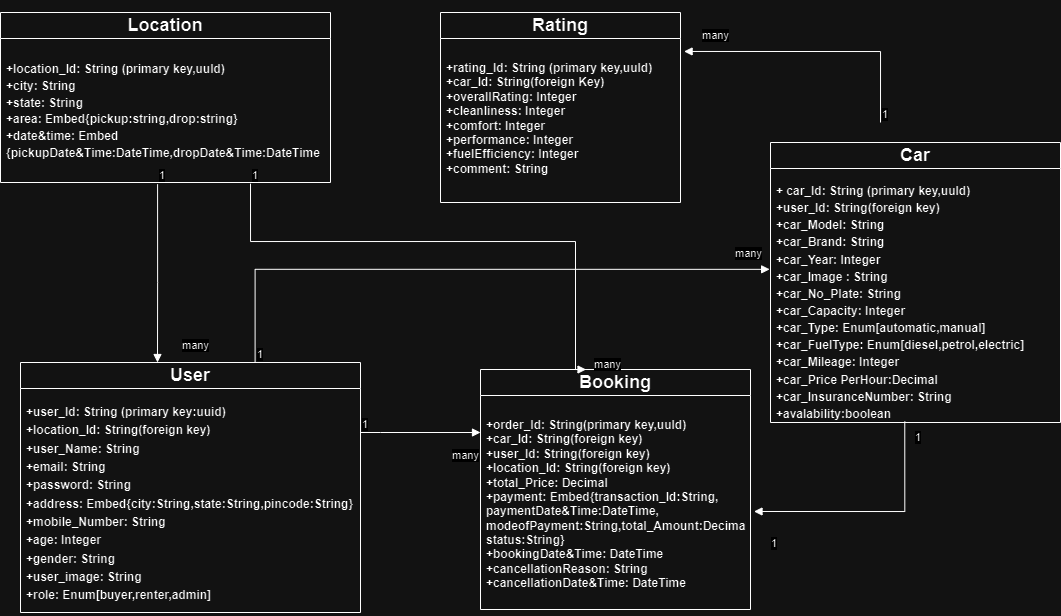

The diagram above was exported from draw.io. Its source (the exported page's mxGraphModel, read from the mxfile embedded in the PNG):
<mxGraphModel dx="819" dy="428" grid="1" gridSize="10" guides="1" tooltips="1" connect="1" arrows="1" fold="1" page="1" pageScale="1" pageWidth="850" pageHeight="1100" math="0" shadow="0">
  <root>
    <mxCell id="0" />
    <mxCell id="1" parent="0" />
    <mxCell id="d7ksF_8z3bVaVFALRsVX-27" value="&lt;h2&gt;Location&lt;/h2&gt;" style="swimlane;fontStyle=0;childLayout=stackLayout;horizontal=1;startSize=26;fillColor=none;horizontalStack=0;resizeParent=1;resizeParentMax=0;resizeLast=0;collapsible=1;marginBottom=0;whiteSpace=wrap;html=1;" parent="1" vertex="1">
      <mxGeometry x="40" y="210" width="330" height="170" as="geometry" />
    </mxCell>
    <mxCell id="d7ksF_8z3bVaVFALRsVX-37" style="edgeStyle=orthogonalEdgeStyle;rounded=0;orthogonalLoop=1;jettySize=auto;html=1;exitX=1;exitY=0.5;exitDx=0;exitDy=0;" parent="d7ksF_8z3bVaVFALRsVX-27" source="d7ksF_8z3bVaVFALRsVX-29" target="d7ksF_8z3bVaVFALRsVX-29" edge="1">
      <mxGeometry relative="1" as="geometry" />
    </mxCell>
    <mxCell id="d7ksF_8z3bVaVFALRsVX-29" value="&lt;h4 style=&quot;line-height: 140%;&quot;&gt;+location_Id: String (primary key,uuId)&lt;br&gt;+city: String&lt;br&gt;+state: String&lt;br&gt;+area: Embed{pickup:string,drop:string}&lt;br&gt;+date&amp;amp;time: Embed {pickupDate&amp;amp;Time:DateTime,dropDate&amp;amp;Time:DateTime&lt;/h4&gt;" style="text;strokeColor=none;fillColor=none;align=left;verticalAlign=top;spacingLeft=4;spacingRight=4;overflow=hidden;rotatable=0;points=[[0,0.5],[1,0.5]];portConstraint=eastwest;whiteSpace=wrap;html=1;" parent="d7ksF_8z3bVaVFALRsVX-27" vertex="1">
      <mxGeometry y="26" width="330" height="144" as="geometry" />
    </mxCell>
    <mxCell id="d7ksF_8z3bVaVFALRsVX-35" value="&lt;h2&gt;User&lt;/h2&gt;" style="swimlane;fontStyle=0;childLayout=stackLayout;horizontal=1;startSize=26;fillColor=none;horizontalStack=0;resizeParent=1;resizeParentMax=0;resizeLast=0;collapsible=1;marginBottom=0;whiteSpace=wrap;html=1;" parent="1" vertex="1">
      <mxGeometry x="60" y="560" width="340" height="250" as="geometry" />
    </mxCell>
    <mxCell id="d7ksF_8z3bVaVFALRsVX-72" value="many" style="endArrow=block;endFill=1;html=1;edgeStyle=orthogonalEdgeStyle;align=left;verticalAlign=top;rounded=0;" parent="d7ksF_8z3bVaVFALRsVX-35" edge="1">
      <mxGeometry x="0.4999" y="-10" relative="1" as="geometry">
        <mxPoint x="340" y="70" as="sourcePoint" />
        <mxPoint x="460" y="70" as="targetPoint" />
        <Array as="points">
          <mxPoint x="360" y="70" />
          <mxPoint x="360" y="70" />
        </Array>
        <mxPoint as="offset" />
      </mxGeometry>
    </mxCell>
    <mxCell id="d7ksF_8z3bVaVFALRsVX-73" value="1" style="edgeLabel;resizable=0;html=1;align=left;verticalAlign=bottom;" parent="d7ksF_8z3bVaVFALRsVX-72" connectable="0" vertex="1">
      <mxGeometry x="-1" relative="1" as="geometry" />
    </mxCell>
    <mxCell id="d7ksF_8z3bVaVFALRsVX-36" value="&lt;h4 style=&quot;line-height: 20%;&quot;&gt;+user_Id: String (primary key:uuid)&lt;/h4&gt;&lt;h4 style=&quot;line-height: 20%;&quot;&gt;+location_Id: String(foreign key)&lt;/h4&gt;&lt;h4 style=&quot;line-height: 20%;&quot;&gt;+user_Name: String&lt;/h4&gt;&lt;h4 style=&quot;line-height: 20%;&quot;&gt;+email: String&lt;/h4&gt;&lt;h4 style=&quot;line-height: 20%;&quot;&gt;+password: String&lt;/h4&gt;&lt;h4 style=&quot;line-height: 20%;&quot;&gt;+address: Embed{city:String,state:String,pincode:String}&lt;/h4&gt;&lt;h4 style=&quot;line-height: 20%;&quot;&gt;+mobile_Number: String&lt;/h4&gt;&lt;h4 style=&quot;line-height: 20%;&quot;&gt;+age: Integer&lt;/h4&gt;&lt;h4 style=&quot;line-height: 20%;&quot;&gt;+gender: String&lt;/h4&gt;&lt;h4 style=&quot;line-height: 20%;&quot;&gt;+user_image: String&lt;/h4&gt;&lt;h4 style=&quot;line-height: 20%;&quot;&gt;+role: Enum[buyer,renter,admin]&lt;/h4&gt;&lt;div&gt;&lt;br&gt;&lt;/div&gt;" style="text;strokeColor=none;fillColor=none;align=left;verticalAlign=top;spacingLeft=4;spacingRight=4;overflow=hidden;rotatable=0;points=[[0,0.5],[1,0.5]];portConstraint=eastwest;whiteSpace=wrap;html=1;" parent="d7ksF_8z3bVaVFALRsVX-35" vertex="1">
      <mxGeometry y="26" width="340" height="224" as="geometry" />
    </mxCell>
    <mxCell id="d7ksF_8z3bVaVFALRsVX-39" value="&lt;h2&gt;Booking&lt;/h2&gt;" style="swimlane;fontStyle=0;childLayout=stackLayout;horizontal=1;startSize=26;fillColor=none;horizontalStack=0;resizeParent=1;resizeParentMax=0;resizeLast=0;collapsible=1;marginBottom=0;whiteSpace=wrap;html=1;" parent="1" vertex="1">
      <mxGeometry x="520" y="567" width="270" height="240" as="geometry" />
    </mxCell>
    <mxCell id="d7ksF_8z3bVaVFALRsVX-40" value="&lt;h4&gt;+order_Id: String(primary key,uuId)&lt;br&gt;+car_Id: String(foreign key)&lt;br&gt;+user_Id: String(foreign key)&lt;br&gt;+location_Id: String(foreign key)&lt;br&gt;+total_Price: Decimal&lt;br&gt;+payment: Embed{transaction_ld:String,&lt;br&gt;paymentDate&amp;amp;Time:DateTime,&lt;br&gt;modeofPayment:String,total_Amount:Decimal,&lt;br&gt;status:String}&lt;br&gt;+bookingDate&amp;amp;Time: DateTime&lt;br&gt;+cancellationReason: String&lt;br&gt;+cancellationDate&amp;amp;Time: DateTime&lt;/h4&gt;" style="text;strokeColor=none;fillColor=none;align=left;verticalAlign=top;spacingLeft=4;spacingRight=4;overflow=hidden;rotatable=0;points=[[0,0.5],[1,0.5]];portConstraint=eastwest;whiteSpace=wrap;html=1;" parent="d7ksF_8z3bVaVFALRsVX-39" vertex="1">
      <mxGeometry y="26" width="270" height="214" as="geometry" />
    </mxCell>
    <mxCell id="d7ksF_8z3bVaVFALRsVX-43" value="&lt;h2&gt;Rating&lt;/h2&gt;" style="swimlane;fontStyle=0;childLayout=stackLayout;horizontal=1;startSize=26;fillColor=none;horizontalStack=0;resizeParent=1;resizeParentMax=0;resizeLast=0;collapsible=1;marginBottom=0;whiteSpace=wrap;html=1;" parent="1" vertex="1">
      <mxGeometry x="480" y="210" width="240" height="190" as="geometry" />
    </mxCell>
    <mxCell id="d7ksF_8z3bVaVFALRsVX-45" value="&lt;h4&gt;+rating_Id: String (primary key,uuId)&lt;br&gt;+car_Id: String(foreign Key)&lt;br&gt;+overallRating: Integer&lt;br&gt;+cleanliness: Integer&lt;br&gt;+comfort: Integer&lt;br&gt;+performance: Integer&lt;br&gt;+fuelEfficiency: Integer&lt;br&gt;+comment: String&lt;/h4&gt;" style="text;strokeColor=none;fillColor=none;align=left;verticalAlign=top;spacingLeft=4;spacingRight=4;overflow=hidden;rotatable=0;points=[[0,0.5],[1,0.5]];portConstraint=eastwest;whiteSpace=wrap;html=1;" parent="d7ksF_8z3bVaVFALRsVX-43" vertex="1">
      <mxGeometry y="26" width="240" height="164" as="geometry" />
    </mxCell>
    <mxCell id="d7ksF_8z3bVaVFALRsVX-47" value="&lt;h2&gt;Car&lt;/h2&gt;" style="swimlane;fontStyle=0;childLayout=stackLayout;horizontal=1;startSize=26;fillColor=none;horizontalStack=0;resizeParent=1;resizeParentMax=0;resizeLast=0;collapsible=1;marginBottom=0;whiteSpace=wrap;html=1;" parent="1" vertex="1">
      <mxGeometry x="810" y="340" width="290" height="280" as="geometry" />
    </mxCell>
    <mxCell id="d7ksF_8z3bVaVFALRsVX-48" value="&lt;h4 style=&quot;line-height: 10%;&quot;&gt;&lt;font style=&quot;font-size: 12px;&quot;&gt;+ car_Id: String (primary key,uuId)&lt;/font&gt;&lt;/h4&gt;&lt;h4 style=&quot;line-height: 10%;&quot;&gt;&lt;font style=&quot;font-size: 12px;&quot;&gt;+user_Id: String(foreign key)&lt;/font&gt;&lt;/h4&gt;&lt;h4 style=&quot;line-height: 10%;&quot;&gt;&lt;font style=&quot;font-size: 12px;&quot;&gt;+car_Model: String&lt;/font&gt;&lt;/h4&gt;&lt;h4 style=&quot;line-height: 10%;&quot;&gt;&lt;font style=&quot;font-size: 12px;&quot;&gt;+car_Brand: String&lt;/font&gt;&lt;/h4&gt;&lt;h4 style=&quot;line-height: 10%;&quot;&gt;&lt;font style=&quot;font-size: 12px;&quot;&gt;+car_Year: Integer&lt;/font&gt;&lt;/h4&gt;&lt;h4 style=&quot;line-height: 10%;&quot;&gt;&lt;font style=&quot;font-size: 12px;&quot;&gt;+car_Image : String&lt;/font&gt;&lt;/h4&gt;&lt;h4 style=&quot;line-height: 10%;&quot;&gt;&lt;font style=&quot;font-size: 12px;&quot;&gt;+car_No_Plate: String&lt;/font&gt;&lt;/h4&gt;&lt;h4 style=&quot;line-height: 10%;&quot;&gt;&lt;font style=&quot;font-size: 12px;&quot;&gt;+car_Capacity: Integer&lt;/font&gt;&lt;/h4&gt;&lt;h4 style=&quot;line-height: 10%;&quot;&gt;&lt;font style=&quot;font-size: 12px;&quot;&gt;+car_Type: Enum[automatic,manual]&lt;/font&gt;&lt;/h4&gt;&lt;h4 style=&quot;line-height: 10%;&quot;&gt;&lt;font style=&quot;font-size: 12px;&quot;&gt;+car_FuelType: Enum[diesel,petrol,electric]&lt;/font&gt;&lt;/h4&gt;&lt;h4 style=&quot;line-height: 10%;&quot;&gt;&lt;font style=&quot;font-size: 12px;&quot;&gt;+car_Mileage: Integer&lt;/font&gt;&lt;/h4&gt;&lt;h4 style=&quot;line-height: 10%;&quot;&gt;&lt;font style=&quot;font-size: 12px;&quot;&gt;+car_Price PerHour:Decimal&lt;/font&gt;&lt;/h4&gt;&lt;h4 style=&quot;line-height: 10%;&quot;&gt;&lt;font style=&quot;font-size: 12px;&quot;&gt;+car_InsuranceNumber: String&lt;/font&gt;&lt;/h4&gt;&lt;h4 style=&quot;line-height: 10%;&quot;&gt;&lt;font style=&quot;font-size: 12px;&quot;&gt;+avalability:boolean&lt;/font&gt;&lt;/h4&gt;&lt;div style=&quot;line-height: 10%;&quot;&gt;&lt;br&gt;&lt;/div&gt;&lt;div&gt;&lt;br&gt;&lt;/div&gt;" style="text;strokeColor=none;fillColor=none;align=left;verticalAlign=top;spacingLeft=4;spacingRight=4;overflow=hidden;rotatable=0;points=[[0,0.5],[1,0.5]];portConstraint=eastwest;whiteSpace=wrap;html=1;" parent="d7ksF_8z3bVaVFALRsVX-47" vertex="1">
      <mxGeometry y="26" width="290" height="254" as="geometry" />
    </mxCell>
    <mxCell id="d7ksF_8z3bVaVFALRsVX-69" value="many" style="endArrow=block;endFill=1;html=1;edgeStyle=orthogonalEdgeStyle;align=left;verticalAlign=top;rounded=0;exitX=0.476;exitY=1.012;exitDx=0;exitDy=0;exitPerimeter=0;" parent="1" source="d7ksF_8z3bVaVFALRsVX-29" edge="1">
      <mxGeometry x="0.6631" y="23" relative="1" as="geometry">
        <mxPoint x="180" y="480" as="sourcePoint" />
        <mxPoint x="197" y="560" as="targetPoint" />
        <Array as="points">
          <mxPoint x="197" y="480" />
        </Array>
        <mxPoint as="offset" />
      </mxGeometry>
    </mxCell>
    <mxCell id="d7ksF_8z3bVaVFALRsVX-70" value="1" style="edgeLabel;resizable=0;html=1;align=left;verticalAlign=bottom;" parent="d7ksF_8z3bVaVFALRsVX-69" connectable="0" vertex="1">
      <mxGeometry x="-1" relative="1" as="geometry" />
    </mxCell>
    <mxCell id="d7ksF_8z3bVaVFALRsVX-74" value="1" style="endArrow=block;endFill=1;html=1;edgeStyle=orthogonalEdgeStyle;align=left;verticalAlign=top;rounded=0;exitX=0.463;exitY=0.996;exitDx=0;exitDy=0;exitPerimeter=0;entryX=1.013;entryY=0.542;entryDx=0;entryDy=0;entryPerimeter=0;" parent="1" source="d7ksF_8z3bVaVFALRsVX-48" target="d7ksF_8z3bVaVFALRsVX-40" edge="1">
      <mxGeometry x="0.8734" y="19" relative="1" as="geometry">
        <mxPoint x="880" y="650" as="sourcePoint" />
        <mxPoint x="917" y="740" as="targetPoint" />
        <mxPoint as="offset" />
      </mxGeometry>
    </mxCell>
    <mxCell id="d7ksF_8z3bVaVFALRsVX-75" value="1" style="edgeLabel;resizable=0;html=1;align=left;verticalAlign=bottom;" parent="d7ksF_8z3bVaVFALRsVX-74" connectable="0" vertex="1">
      <mxGeometry x="-1" relative="1" as="geometry">
        <mxPoint x="9" y="24" as="offset" />
      </mxGeometry>
    </mxCell>
    <mxCell id="d7ksF_8z3bVaVFALRsVX-76" value="many" style="endArrow=block;endFill=1;html=1;edgeStyle=orthogonalEdgeStyle;align=left;verticalAlign=top;rounded=0;exitX=0.69;exitY=0;exitDx=0;exitDy=0;exitPerimeter=0;entryX=-0.003;entryY=0.397;entryDx=0;entryDy=0;entryPerimeter=0;" parent="1" source="d7ksF_8z3bVaVFALRsVX-35" target="d7ksF_8z3bVaVFALRsVX-48" edge="1">
      <mxGeometry x="0.8816" y="29" relative="1" as="geometry">
        <mxPoint x="470" y="490" as="sourcePoint" />
        <mxPoint x="630" y="490" as="targetPoint" />
        <mxPoint as="offset" />
      </mxGeometry>
    </mxCell>
    <mxCell id="d7ksF_8z3bVaVFALRsVX-77" value="1" style="edgeLabel;resizable=0;html=1;align=left;verticalAlign=bottom;" parent="d7ksF_8z3bVaVFALRsVX-76" connectable="0" vertex="1">
      <mxGeometry x="-1" relative="1" as="geometry" />
    </mxCell>
    <mxCell id="d7ksF_8z3bVaVFALRsVX-80" value="many" style="endArrow=block;endFill=1;html=1;edgeStyle=orthogonalEdgeStyle;align=left;verticalAlign=top;rounded=0;entryX=1.015;entryY=0.079;entryDx=0;entryDy=0;entryPerimeter=0;" parent="1" target="d7ksF_8z3bVaVFALRsVX-45" edge="1">
      <mxGeometry x="0.8774" y="-29" relative="1" as="geometry">
        <mxPoint x="920" y="320" as="sourcePoint" />
        <mxPoint x="950" y="250" as="targetPoint" />
        <Array as="points">
          <mxPoint x="920" y="249" />
        </Array>
        <mxPoint as="offset" />
      </mxGeometry>
    </mxCell>
    <mxCell id="d7ksF_8z3bVaVFALRsVX-81" value="1" style="edgeLabel;resizable=0;html=1;align=left;verticalAlign=bottom;" parent="d7ksF_8z3bVaVFALRsVX-80" connectable="0" vertex="1">
      <mxGeometry x="-1" relative="1" as="geometry" />
    </mxCell>
    <mxCell id="d7ksF_8z3bVaVFALRsVX-82" value="many" style="endArrow=block;endFill=1;html=1;edgeStyle=orthogonalEdgeStyle;align=left;verticalAlign=top;rounded=0;exitX=0.743;exitY=1.018;exitDx=0;exitDy=0;exitPerimeter=0;entryX=0.373;entryY=0.006;entryDx=0;entryDy=0;entryPerimeter=0;" parent="1" edge="1">
      <mxGeometry x="0.8901" y="17" relative="1" as="geometry">
        <mxPoint x="290.00000000000006" y="381.152" as="sourcePoint" />
        <mxPoint x="625.52" y="567" as="targetPoint" />
        <Array as="points">
          <mxPoint x="290" y="439" />
          <mxPoint x="615" y="439" />
          <mxPoint x="615" y="567" />
        </Array>
        <mxPoint as="offset" />
      </mxGeometry>
    </mxCell>
    <mxCell id="d7ksF_8z3bVaVFALRsVX-83" value="1" style="edgeLabel;resizable=0;html=1;align=left;verticalAlign=bottom;" parent="d7ksF_8z3bVaVFALRsVX-82" connectable="0" vertex="1">
      <mxGeometry x="-1" relative="1" as="geometry" />
    </mxCell>
  </root>
</mxGraphModel>